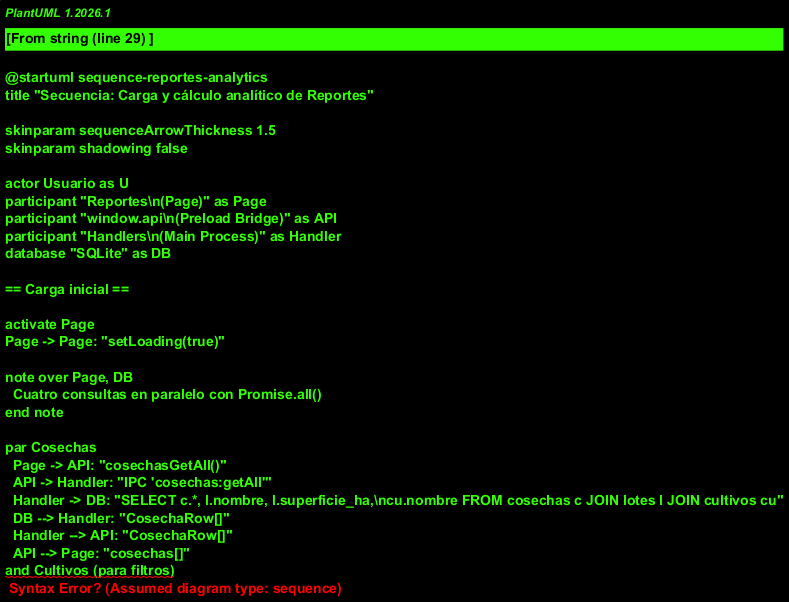

The diagram above was rendered by PlantUML. Its source (embedded in the PNG):
@startuml sequence-reportes-analytics
title "Secuencia: Carga y cálculo analítico de Reportes"

skinparam sequenceArrowThickness 1.5
skinparam shadowing false

actor Usuario as U
participant "Reportes\n(Page)" as Page
participant "window.api\n(Preload Bridge)" as API
participant "Handlers\n(Main Process)" as Handler
database "SQLite" as DB

== Carga inicial ==

activate Page
Page -> Page: "setLoading(true)"

note over Page, DB
  Cuatro consultas en paralelo con Promise.all()
end note

par Cosechas
  Page -> API: "cosechasGetAll()"
  API -> Handler: "IPC 'cosechas:getAll'"
  Handler -> DB: "SELECT c.*, l.nombre, l.superficie_ha,\ncu.nombre FROM cosechas c JOIN lotes l JOIN cultivos cu"
  DB --> Handler: "CosechaRow[]"
  Handler --> API: "CosechaRow[]"
  API --> Page: "cosechas[]"
and Cultivos (para filtros)
  Page -> API: "cultivosGetAll()"
  API -> Handler: "IPC 'cultivos:getAll'"
  Handler -> DB: "SELECT * FROM cultivos"
  DB --> Handler: "Cultivo[]"
  Handler --> API: "Cultivo[]"
  API --> Page: "cultivos[]"
and Lotes (para filtros)
  Page -> API: "lotesGetAll()"
  API -> Handler: "IPC 'lotes:getAll'"
  Handler -> DB: "SELECT l.*, COUNT(c.id), SUM(...)\nFROM lotes l LEFT JOIN cosechas c"
  DB --> Handler: "LoteRow[]"
  Handler --> API: "LoteRow[]"
  API --> Page: "lotes[]"
and Historial completo de precios
  Page -> API: "preciosGetAll()"
  API -> Handler: "IPC 'precios:getAll'"
  Handler -> DB: "SELECT p.*, c.nombre FROM precios_cache p\nJOIN cultivos c ORDER BY fecha_precio DESC"
  DB --> Handler: "PrecioCacheRow[]"
  Handler --> API: "PrecioCacheRow[]"
  API --> Page: "precios[]"
end

Page -> Page: "setLoading(false)"
deactivate Page

== Cálculo analítico (en renderer, sin IPC) ==

activate Page

note over Page
  Todos los cálculos son derivados en memoria
  mediante useMemo(). No hay consultas adicionales.
end note

Page -> Page: "latestPrecioMap ← primer precio por cultivo_id\n(precios ya vienen ordenados DESC)"

Page -> Page: "filtered ← cosechas filtradas por\ncultivo, lote y temporada seleccionados"

Page -> Page: "completedFiltered ← filtered donde rendimiento > 0"

Page -> Page: "buildProduccionPorTemporada(filtered)\n→ agrupado por temporada × cultivo, suma tn"

Page -> Page: "buildValorPorCultivo(filtered, latestPrecioMap)\n→ suma (rendimiento × ha / 1000 × precio) por cultivo"

Page -> Page: "buildRendimientoPorLote(filtered)\n→ promedio de rendimiento por lote × cultivo"

Page -> Page: "buildPrecioHistory(precios)\n→ agrupado por fecha_precio con cultivo_nombre como clave"

Page -> Page: "buildProyecciones(filtered, cosechas, latestPrecioMap)\n  para cada cosecha con rendimiento=0 y sin fecha_cosecha:\n  1. busca historial del mismo cultivo en el mismo lote\n  2. si no hay, usa promedio general del cultivo\n  3. estTn = avgRend × superficie_ha / 1000\n  4. estValor = estTn × latestPrecio"

Page --> U: "renderiza gráficos + tarjetas de proyección + preview colapsado"

deactivate Page

== Filtrado interactivo ==

U -> Page: "cambia filtro (cultivo / lote / temporada)"
activate Page
Page -> Page: "recalcula filtered y todos los\ndatos de gráficos vía useMemo()"
Page --> U: "actualiza gráficos sin nueva consulta"
deactivate Page

== Exportación a Excel ==

U -> Page : click "Exportar a Excel"
activate Page
Page -> Page: "usa completedFiltered (excluye en curso)\ncontruye detailData[] + summaryData[]"
Page -> Page: "xlsx.writeFile(workbook, filename)"
Page --> U: "archivo .xlsx descargado"
deactivate Page

@enduml